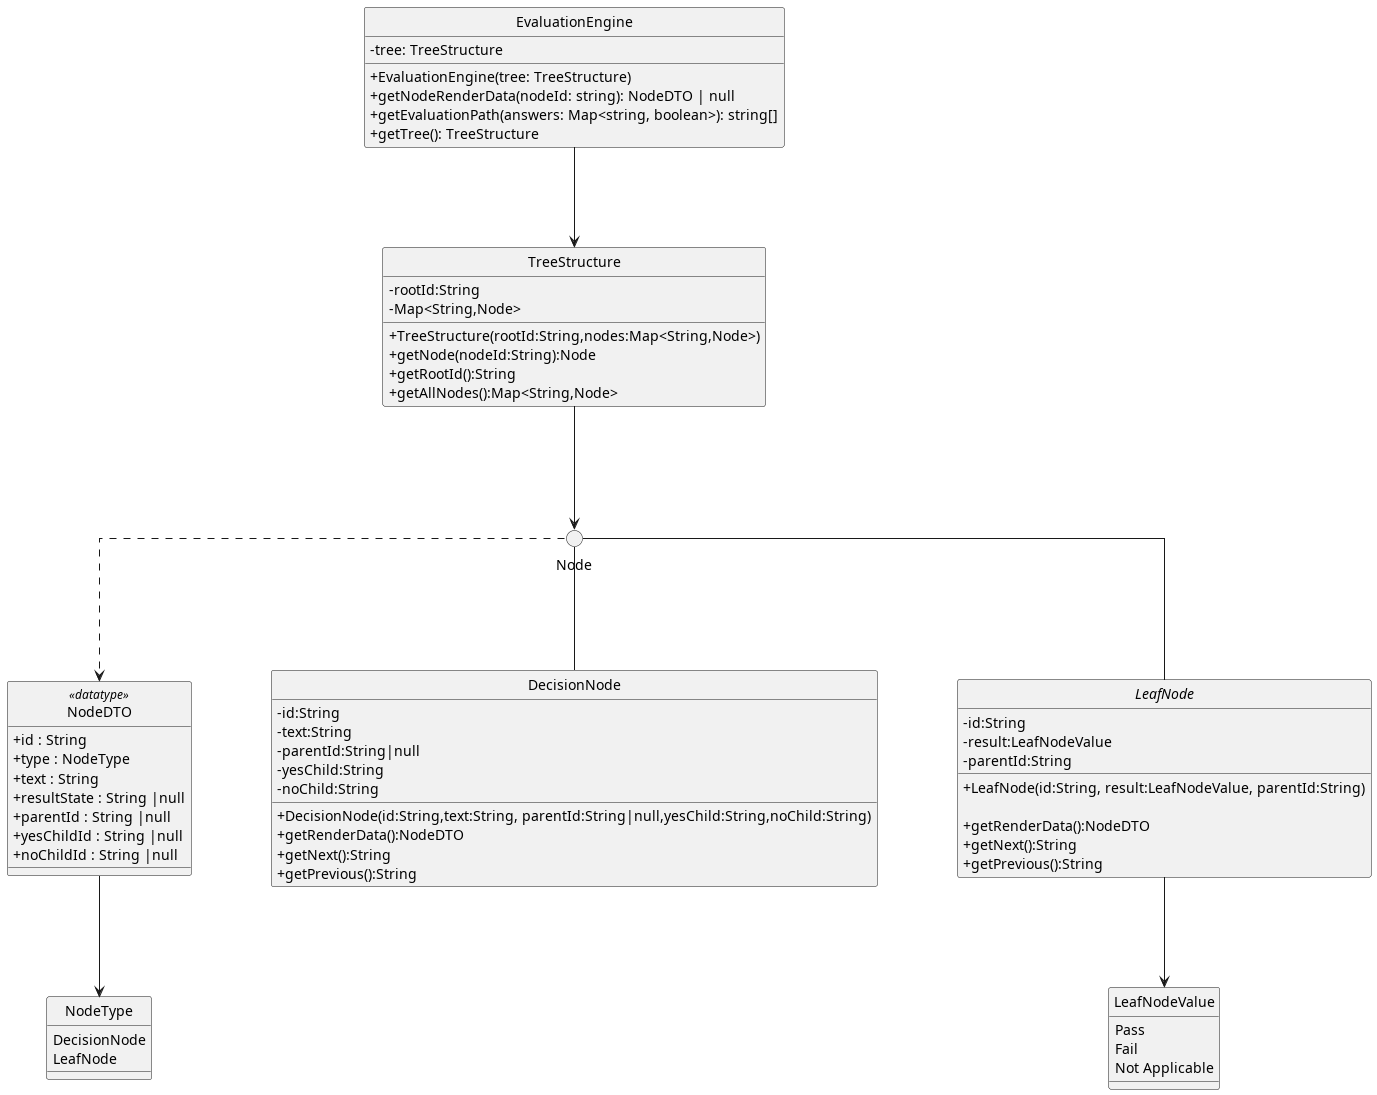

The diagram above was rendered by PlantUML. Its source (embedded in the PNG):
@startuml
skinparam linetype ortho
skinparam nodesep 80
skinparam ranksep 100
skinparam classAttributeIconSize 0
skinparam packageStyle rectangle
skinparam style strictuml


!include ../engine/EvaluationEngine.puml
!include ../models/TreeStructure.puml
!include ../models/NodeDTO.puml
!include ../models/NodeType.puml
!include ../models/DecisionNode.puml
!include ../models/LeafNode.puml
!include ../models/LeafNodeValue.puml

() "Node"

EvaluationEngine -->TreeStructure
TreeStructure --> Node

Node ..> NodeDTO
NodeDTO --> NodeType
Node -- LeafNode 
LeafNode --> LeafNodeValue 

Node -- DecisionNode 

@enduml